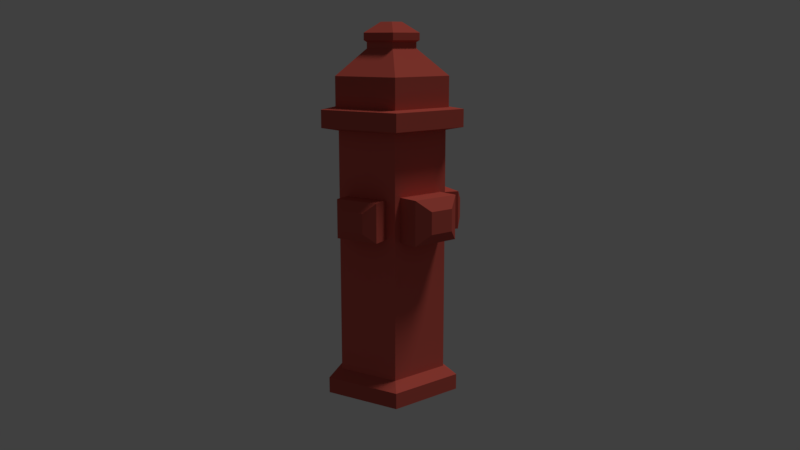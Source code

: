 # Source: fire-hydrant.blend  (saved by Blender 2.77.0; exported with 4.5.12 LTS)
import bpy
from mathutils import Matrix  # noqa: F401  (used for matrix-valued properties, if any)

bpy.ops.wm.read_factory_settings(use_empty=True)
scene = bpy.context.scene
scene.name = 'Scene'

# ---- collections
col_collection_1 = bpy.data.collections.new('Collection 1'); scene.collection.children.link(col_collection_1)
col_collection_2 = bpy.data.collections.new('Collection 2'); scene.collection.children.link(col_collection_2)
col_collection_2.hide_render = True
col_collection_2.hide_viewport = True

# ---- materials (node trees are filled in below, after node groups)
mat_fire_hydrant_000 = bpy.data.materials.new('fire-hydrant.000')
mat_fire_hydrant_000.alpha_threshold = 0.0
mat_fire_hydrant_000.use_transparent_shadow = False
mat_fire_hydrant_000.diffuse_color = (0.6738, 0.1178, 0.09326, 1.0)
mat_fire_hydrant_000.roughness = 0.5
mat_fire_hydrant_000.specular_intensity = 0.1
mat_fire_hydrant_base_000 = bpy.data.materials.new('fire-hydrant-base.000')
mat_fire_hydrant_base_000.alpha_threshold = 0.0
mat_fire_hydrant_base_000.use_transparent_shadow = False
mat_fire_hydrant_base_000.diffuse_color = (0.5583, 0.0999, 0.07819, 1.0)
mat_fire_hydrant_base_000.specular_color = (1.0, 0.855, 0.624)
mat_fire_hydrant_base_000.roughness = 0.5
mat_fire_hydrant_base_000.specular_intensity = 0.1
mat_fire_hydrant_top_000 = bpy.data.materials.new('fire-hydrant-top.000')
mat_fire_hydrant_top_000.alpha_threshold = 0.0
mat_fire_hydrant_top_000.use_transparent_shadow = False
mat_fire_hydrant_top_000.diffuse_color = (0.5596, 0.09939, 0.07726, 1.0)
mat_fire_hydrant_top_000.specular_color = (1.0, 0.855, 0.624)
mat_fire_hydrant_top_000.roughness = 0.5
mat_fire_hydrant_top_000.specular_intensity = 0.1
mat_fire_hydrant_nozzles_000 = bpy.data.materials.new('fire-hydrant-nozzles.000')
mat_fire_hydrant_nozzles_000.alpha_threshold = 0.0
mat_fire_hydrant_nozzles_000.use_transparent_shadow = False
mat_fire_hydrant_nozzles_000.diffuse_color = (0.5583, 0.0999, 0.07819, 1.0)
mat_fire_hydrant_nozzles_000.specular_color = (1.0, 0.8576, 0.6218)
mat_fire_hydrant_nozzles_000.roughness = 0.5
mat_fire_hydrant_nozzles_000.specular_intensity = 0.1

# ---- node groups
ng_auto_smooth = bpy.data.node_groups.new('Auto Smooth', 'GeometryNodeTree')
_s = ng_auto_smooth.interface.new_socket(name='Geometry', in_out='OUTPUT', socket_type='NodeSocketGeometry')
_s = ng_auto_smooth.interface.new_socket(name='Geometry', in_out='INPUT', socket_type='NodeSocketGeometry')
_s = ng_auto_smooth.interface.new_socket(name='Angle', in_out='INPUT', socket_type='NodeSocketFloat')
_s.subtype = 'ANGLE'
_s.min_value = 0.0
_s.max_value = 3.142
ng_auto_smooth.is_modifier = True
_N = ng_auto_smooth.nodes; _L = ng_auto_smooth.links
n0 = _N.new('NodeGroupOutput'); n0.name = 'Group Output'; n0.location = (480, -100)
n1 = _N.new('NodeGroupInput'); n1.name = 'Group Input'; n1.location = (-420, -300)
n2 = _N.new('NodeGroupInput'); n2.name = 'Group Input.001'; n2.location = (-60, -100)
n3 = _N.new('GeometryNodeSetShadeSmooth'); n3.name = 'Set Shade Smooth'; n3.location = (120, -100)
n3.domain = 'EDGE'
n4 = _N.new('GeometryNodeSetShadeSmooth'); n4.name = 'Set Shade Smooth.001'; n4.location = (300, -100)
n5 = _N.new('GeometryNodeInputMeshEdgeAngle'); n5.name = 'Edge Angle'; n5.location = (-420, -220)
n6 = _N.new('GeometryNodeInputEdgeSmooth'); n6.name = 'Is Edge Smooth'; n6.location = (-60, -160)
n7 = _N.new('GeometryNodeInputShadeSmooth'); n7.name = 'Is Face Smooth'; n7.location = (-240, -340)
n8 = _N.new('FunctionNodeBooleanMath'); n8.name = 'Boolean Math'; n8.location = (-60, -220)
n9 = _N.new('FunctionNodeCompare'); n9.name = 'Compare'; n9.location = (-240, -180)
n9.operation = 'LESS_EQUAL'
_L.new(n5.outputs[0], n9.inputs[0])
_L.new(n4.outputs[0], n0.inputs[0])
_L.new(n1.outputs[1], n9.inputs[1])
_L.new(n9.outputs[0], n8.inputs[0])
_L.new(n7.outputs[0], n8.inputs[1])
_L.new(n2.outputs[0], n3.inputs[0])
_L.new(n6.outputs[0], n3.inputs[1])
_L.new(n3.outputs[0], n4.inputs[0])
_L.new(n8.outputs[0], n3.inputs[2])
n0.is_active_output = True

# ---- material node trees

# ---- world
world_world = bpy.data.worlds.new('World'); scene.world = world_world
world_world.color = (0.05088, 0.05088, 0.05088)
world_world.use_sun_shadow = False
world_world.sun_shadow_jitter_overblur = 0.0
world_world.cycles.sampling_method = 'MANUAL'
world_world.light_settings.ao_factor = 0.5

# ---- cameras
cam_camera = bpy.data.cameras.new('Camera')
cam_camera.clip_end = 100.0
cam_camera.lens = 35.0
cam_camera.sensor_width = 32.0
cam_camera.sensor_height = 18.0
cam_camera.ortho_scale = 7.314
cam_camera.dof.focus_distance = 0.0
cam_camera.dof.aperture_fstop = 128.0

# ---- lights
light_hemi_001 = bpy.data.lights.new('Hemi.001', 'SUN')
light_hemi_001.color = (1.0, 0.9261, 0.8697)
light_hemi_001.transmission_factor = 0.0
light_hemi_001.angle = 0.1993
light_hemi_001.energy = 1.0
light_hemi_001.shadow_buffer_clip_start = 0.5
light_hemi_001.shadow_soft_size = 0.1
light_hemi_001.shadow_cascade_max_distance = 1000.0

# ---- meshes
me_cylinder_003 = bpy.data.meshes.new('Cylinder.003')
me_cylinder_003.from_pydata([(0.0, 1.0, -1.422), (0.0, 1.0, 1.0), (0.9511, 0.309, -1.422), (0.9511, 0.309, 1.0), (0.5878, -0.809, -1.422), (0.5878, -0.809, 1.0), (-0.5878, -0.809, -1.422), (-0.5878, -0.809, 1.0), (-0.9511, 0.309, -1.422), (-0.9511, 0.309, 1.0), (5.014e-08, 1.0, 2.0), (0.9511, 0.309, 2.0), (0.5878, -0.809, 2.0), (-0.5878, -0.809, 2.0), (-0.9511, 0.309, 2.0), (1.504e-07, 1.0, 3.0), (0.9511, 0.309, 3.0), (0.5878, -0.809, 3.0), (-0.5878, -0.809, 3.0), (-0.9511, 0.309, 3.0), (0.9668, -0.7641, 1.85), (1.221, 0.01854, 1.85), (0.9668, -0.7641, 1.15), (1.221, 0.01854, 1.15), (0.6476, -0.6394, 1.85), (0.9019, 0.1432, 1.85), (0.6476, -0.6394, 1.15), (0.9019, 0.1432, 1.15), (1.434e-07, 1.321, 3.057), (1.257, 0.4083, 3.057), (0.7766, -1.069, 3.057), (-0.7766, -1.069, 3.057), (-1.257, 0.4083, 3.057), (1.16e-07, 1.321, 3.376), (1.257, 0.4083, 3.376), (0.7766, -1.069, 3.376), (-0.7766, -1.069, 3.376), (-1.257, 0.4083, 3.376), (1.346e-07, 1.054, 3.401), (1.002, 0.3256, 3.401), (0.6193, -0.8523, 3.401), (-0.6193, -0.8523, 3.401), (-1.002, 0.3256, 3.401), (1.543e-07, 1.054, 3.948), (1.002, 0.3256, 3.948), (0.6193, -0.8523, 3.948), (-0.6193, -0.8523, 3.948), (-1.002, 0.3256, 3.948), (1.731e-07, 0.4602, 4.415), (0.4377, 0.1422, 4.415), (0.2705, -0.3723, 4.415), (-0.2705, -0.3723, 4.415), (-0.4377, 0.1422, 4.415), (3.733e-08, 1.253, -1.566), (1.191, 0.3871, -1.566), (0.7363, -1.013, -1.566), (-0.7363, -1.013, -1.566), (-1.191, 0.3871, -1.566), (3.733e-08, 1.253, -1.856), (1.191, 0.3871, -1.856), (0.7363, -1.013, -1.856), (-0.7363, -1.013, -1.856), (-1.191, 0.3871, -1.856), (1.808e-07, 0.4602, 4.522), (0.4377, 0.1422, 4.522), (0.2705, -0.3723, 4.522), (-0.2705, -0.3723, 4.522), (-0.4377, 0.1422, 4.522), (1.803e-07, 0.5176, 4.555), (0.4922, 0.1599, 4.555), (0.3042, -0.4187, 4.555), (-0.3042, -0.4187, 4.555), (-0.4922, 0.1599, 4.555), (2.248e-07, 0.5176, 4.683), (0.4922, 0.1599, 4.683), (0.3042, -0.4187, 4.683), (-0.3042, -0.4187, 4.683), (-0.4922, 0.1599, 4.683), (1.862e-07, 0.1959, 4.871), (0.1863, 0.06052, 4.871), (0.1151, -0.1584, 4.871), (-0.1151, -0.1584, 4.871), (-0.1863, 0.06052, 4.871), (-0.6481, -0.6397, 1.15), (-0.9024, 0.1429, 1.15), (-0.6481, -0.6397, 1.85), (-0.9024, 0.1429, 1.85), (-0.9673, -0.7644, 1.15), (-1.222, 0.01826, 1.15), (-0.9673, -0.7644, 1.85), (-1.222, 0.01826, 1.85), (-1.171, -0.6303, 1.325), (-1.298, -0.2389, 1.325), (-1.171, -0.6303, 1.675), (-1.298, -0.2389, 1.675), (1.291, -0.2204, 1.325), (1.163, -0.6117, 1.325), (1.291, -0.2204, 1.675), (1.163, -0.6117, 1.675), (0.4702, -0.8087, 1.1), (-0.4702, -0.8087, 1.1), (0.4702, -0.8087, 1.9), (-0.4702, -0.8087, 1.9), (0.4702, -1.209, 1.1), (-0.4702, -1.209, 1.1), (0.4702, -1.209, 1.9), (-0.4702, -1.209, 1.9), (0.2351, -1.369, 1.3), (-0.2351, -1.369, 1.3), (0.2351, -1.369, 1.7), (-0.2351, -1.369, 1.7)], [], [(0, 1, 3, 2), (2, 3, 5, 4), (4, 5, 7, 6), (24, 26, 22, 20), (6, 7, 9, 8), (8, 9, 1, 0), (4, 6, 56, 55), (13, 12, 17, 18), (1, 9, 14, 10), (3, 1, 10, 11), (15, 19, 32, 28), (11, 10, 15, 16), (14, 13, 18, 19), (12, 11, 16, 17), (10, 14, 19, 15), (25, 24, 20, 21), (26, 27, 23, 22), (23, 21, 97, 95), (27, 25, 21, 23), (14, 9, 84, 86), (13, 14, 86, 85), (7, 13, 85, 83), (12, 5, 26, 24), (11, 12, 24, 25), (5, 3, 27, 26), (3, 11, 25, 27), (12, 13, 102, 101), (7, 5, 99, 100), (5, 12, 101, 99), (13, 7, 100, 102), (9, 7, 83, 84), (32, 31, 36, 37), (18, 17, 30, 31), (16, 15, 28, 29), (19, 18, 31, 32), (17, 16, 29, 30), (33, 37, 42, 38), (30, 29, 34, 35), (28, 32, 37, 33), (31, 30, 35, 36), (29, 28, 33, 34), (42, 41, 46, 47), (36, 35, 40, 41), (34, 33, 38, 39), (37, 36, 41, 42), (35, 34, 39, 40), (43, 47, 52, 48), (40, 39, 44, 45), (38, 42, 47, 43), (41, 40, 45, 46), (39, 38, 43, 44), (49, 48, 63, 64), (46, 45, 50, 51), (44, 43, 48, 49), (47, 46, 51, 52), (45, 44, 49, 50), (57, 53, 58, 62), (6, 8, 57, 56), (2, 4, 55, 54), (8, 0, 53, 57), (0, 2, 54, 53), (58, 59, 60, 61, 62), (55, 56, 61, 60), (53, 54, 59, 58), (56, 57, 62, 61), (54, 55, 60, 59), (67, 66, 71, 72), (52, 51, 66, 67), (50, 49, 64, 65), (48, 52, 67, 63), (51, 50, 65, 66), (68, 72, 77, 73), (65, 64, 69, 70), (63, 67, 72, 68), (66, 65, 70, 71), (64, 63, 68, 69), (77, 76, 81, 82), (71, 70, 75, 76), (69, 68, 73, 74), (72, 71, 76, 77), (70, 69, 74, 75), (79, 78, 82, 81, 80), (75, 74, 79, 80), (73, 77, 82, 78), (76, 75, 80, 81), (74, 73, 78, 79), (84, 83, 87, 88), (83, 85, 89, 87), (85, 86, 90, 89), (86, 84, 88, 90), (90, 88, 92, 94), (89, 90, 94, 93), (87, 89, 93, 91), (88, 87, 91, 92), (91, 93, 94, 92), (96, 95, 97, 98), (22, 23, 95, 96), (20, 22, 96, 98), (21, 20, 98, 97), (101, 102, 106, 105), (106, 104, 108, 110), (102, 100, 104, 106), (99, 101, 105, 103), (100, 99, 103, 104), (108, 107, 109, 110), (104, 103, 107, 108), (103, 105, 109, 107), (105, 106, 110, 109)])
me_cylinder_003.polygons.foreach_set('material_index', [0, 0, 0, 3, 0, 0, 1, 0, 0, 0, 2, 0, 0, 0, 0, 3, 3, 3, 3, 0, 0, 0, 0, 0, 0, 0, 0, 0, 0, 0, 0, 2, 2, 2, 2, 2, 2, 2, 2, 2, 2, 2, 2, 2, 2, 2, 2, 2, 2, 2, 2, 2, 2, 2, 2, 2, 1, 1, 1, 1, 1, 1, 1, 1, 1, 1, 2, 2, 2, 2, 2, 2, 2, 2, 2, 2, 2, 2, 2, 2, 2, 2, 2, 2, 2, 2, 3, 3, 3, 3, 3, 3, 3, 3, 3, 3, 3, 3, 3, 3, 3, 3, 3, 3, 3, 3, 3, 3])
me_cylinder_003.materials.append(mat_fire_hydrant_000)
me_cylinder_003.materials.append(mat_fire_hydrant_base_000)
me_cylinder_003.materials.append(mat_fire_hydrant_top_000)
me_cylinder_003.materials.append(mat_fire_hydrant_nozzles_000)
me_cylinder_003.use_remesh_preserve_volume = False
me_cylinder_003.use_remesh_preserve_attributes = False
me_cylinder_003.use_mirror_vertex_groups = False
me_cylinder_003.update()

# ---- curves / text
cu_circle_004 = bpy.data.curves.new('Circle.004', 'CURVE')
cu_circle_004.dimensions = '3D'
_sp = cu_circle_004.splines.new('POLY'); _sp.points.add(2)
_sp.points.foreach_set('co', [3.795e-06, 0.9993, 2.384e-07, 0.0, 0.866, -0.5007, 2.384e-07, 0.0, -0.866, -0.5007, 2.384e-07, 0.0])
_sp.order_v = 0
_sp.resolution_v = 0
_sp.use_cyclic_u = True
_sp.use_smooth = False
cu_circle_004.use_path_clamp = True
cu_circle_004.bevel_resolution = 0
cu_circle_004.fill_mode = 'HALF'

# ---- objects
ob_hemi = bpy.data.objects.new('Hemi', light_hemi_001)
ob_cylinder = bpy.data.objects.new('Cylinder', me_cylinder_003)
ob_camera = bpy.data.objects.new('Camera', cam_camera)
ob_fire_hydrant_000 = bpy.data.objects.new('fire-hydrant.000', cu_circle_004)

# ---- transforms, parenting, visibility, modifiers, constraints
ob_hemi.location = (1.706, 3.672, 16.5)
ob_hemi.rotation_euler = (0.2045, 0.3573, -0.1147)
ob_hemi.lineart.crease_threshold = 0.0
ob_cylinder.location = (0.0, 0.0, 0.0)
ob_cylinder.scale = (0.24, 0.24, 0.2414)
ob_cylinder.lineart.crease_threshold = 0.0
_vg = ob_cylinder.vertex_groups.new(name='fire-hydrant-nozzle-center.000')
_vg = ob_cylinder.vertex_groups.new(name='fire-hydrant-nozzle-right.000')
_vg = ob_cylinder.vertex_groups.new(name='fire-hydrant-nozzle-left.000')
_vg = ob_cylinder.vertex_groups.new(name='fire-hydrant-base.000')
_vg = ob_cylinder.vertex_groups.new(name='fire-hydrant-top-cap.000')
_vg = ob_cylinder.vertex_groups.new(name='fire-hydrant-top-middle.000')
_vg = ob_cylinder.vertex_groups.new(name='fire-hydrant-top-base.000')
_vg = ob_cylinder.vertex_groups.new(name='fire-hydrant-body.000')
_m = ob_cylinder.modifiers.new('Auto Smooth', 'NODES')
_m.node_group = ng_auto_smooth
_gi = [s.identifier for s in ng_auto_smooth.interface.items_tree if s.item_type == 'SOCKET' and s.in_out == 'INPUT']
_m[_gi[1]] = 0.5236  # Angle
ob_camera.location = (-2.422, -2.935, 1.102)
ob_camera.rotation_euler = (1.362, -3.133e-06, -6.983)
ob_camera.scale = (1.0, 1.0, 1.0)
ob_camera.lock_rotations_4d = False
ob_camera.empty_display_type = 'ARROWS'
ob_camera.color = (0.0, 0.0, 0.0, 0.0)
ob_camera.display_type = 'WIRE'
ob_camera.lineart.crease_threshold = 0.0
ob_fire_hydrant_000.location = (-0.2614, -0.8232, 2.387)
ob_fire_hydrant_000.rotation_euler = (-0.0, 1.571, 0.0)
ob_fire_hydrant_000.scale = (0.009722, 0.009722, 0.009722)
ob_fire_hydrant_000.lineart.crease_threshold = 0.0

# ---- collection membership
col_collection_1.objects.link(ob_hemi)
col_collection_1.objects.link(ob_cylinder)
col_collection_1.objects.link(ob_camera)
col_collection_2.objects.link(ob_fire_hydrant_000)

# ---- scene / render settings (as saved in the file)
scene.camera = ob_camera
scene.frame_start = 1; scene.frame_end = 250; scene.frame_set(0)
scene.render.engine = 'BLENDER_EEVEE_NEXT'
scene.render.resolution_percentage = 50
scene.render.dither_intensity = 0.0
scene.cycles.use_denoising = False
scene.cycles.samples = 128
scene.cycles.sampling_pattern = 'TABULATED_SOBOL'
scene.cycles.light_sampling_threshold = 0.0
scene.cycles.use_adaptive_sampling = False
scene.cycles.use_light_tree = False
scene.cycles.blur_glossy = 0.0
scene.cycles.sample_clamp_indirect = 0.0
scene.view_settings.view_transform = 'Standard'
bpy.context.view_layer.update()
